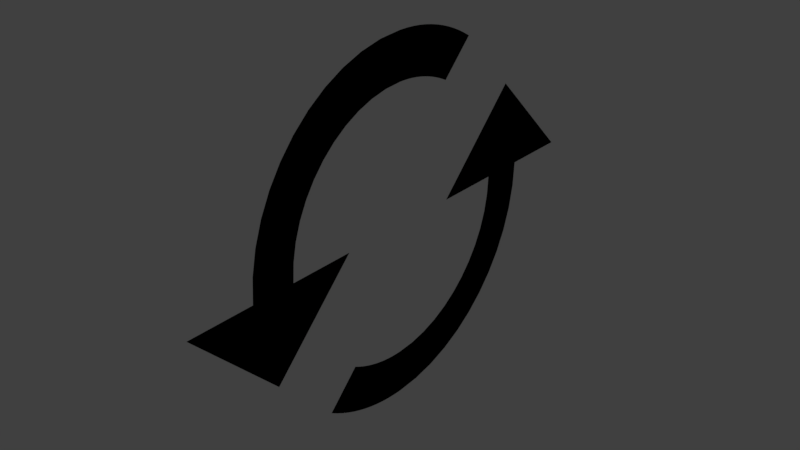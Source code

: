 # Source: loading.blend  (saved by Blender 2.78.0; exported with 4.5.12 LTS)
import bpy
from mathutils import Matrix  # noqa: F401  (used for matrix-valued properties, if any)

bpy.ops.wm.read_factory_settings(use_empty=True)
scene = bpy.context.scene
scene.name = 'Scene'

# ---- collections
col_collection_1 = bpy.data.collections.new('Collection 1'); scene.collection.children.link(col_collection_1)

# ---- world
world_world = bpy.data.worlds.new('World'); scene.world = world_world
world_world.color = (0.05088, 0.05088, 0.05088)
world_world.use_sun_shadow = False
world_world.sun_shadow_jitter_overblur = 0.0
world_world.cycles.sampling_method = 'MANUAL'

# ---- meshes
me_mesh = bpy.data.meshes.new('Mesh')
me_mesh.from_pydata([(-0.05881, 0.7009, 0.0622), (-0.05881, 0.3488, 0.0622), (-0.05881, 0.8183, 0.5318), (-0.05881, 1.288, 0.0622), (-0.05881, 0.9357, 0.0622), (-0.05881, 0.9271, -0.0653), (-0.05881, 0.9021, -0.1876), (-0.05881, 0.8619, -0.3035), (-0.05881, 0.8075, -0.412), (-0.05881, 0.7401, -0.5118), (-0.05881, 0.6607, -0.602), (-0.05881, 0.5705, -0.6814), (-0.05881, 0.4707, -0.7489), (-0.05881, 0.3622, -0.8033), (-0.05881, 0.2463, -0.8435), (-0.05881, 0.1241, -0.8685), (-0.05881, -0.003386, -0.8771), (-0.05881, -0.04918, -0.8759), (-0.05881, -0.09439, -0.8726), (-0.05881, -0.139, -0.8672), (-0.05881, -0.1829, -0.8597), (-0.05881, -0.226, -0.8501), (-0.05881, -0.2684, -0.8386), (-0.05881, -0.3099, -0.8252), (-0.05881, -0.3506, -0.8099), (-0.05881, -0.3903, -0.7929), (-0.05881, -0.4291, -0.7741), (-0.05881, -0.4668, -0.7536), (-0.05881, -0.5034, -0.7315), (-0.05881, -0.5012, -0.7292), (-0.05881, -0.4947, -0.7227), (-0.05881, -0.4847, -0.7127), (-0.05881, -0.4717, -0.6997), (-0.05881, -0.4563, -0.6844), (-0.05881, -0.4392, -0.6672), (-0.05881, -0.4208, -0.6488), (-0.05881, -0.4019, -0.6299), (-0.05881, -0.3829, -0.6109), (-0.05881, -0.3646, -0.5926), (-0.05881, -0.3474, -0.5754), (-0.05881, -0.3321, -0.5601), (-0.05881, -0.3074, -0.5728), (-0.05881, -0.2821, -0.5845), (-0.05881, -0.2563, -0.5952), (-0.05881, -0.2299, -0.6048), (-0.05881, -0.203, -0.6134), (-0.05881, -0.1756, -0.621), (-0.05881, -0.1478, -0.6274), (-0.05881, -0.1196, -0.6327), (-0.05881, -0.09106, -0.6368), (-0.05881, -0.06213, -0.6398), (-0.05881, -0.0329, -0.6416), (-0.05881, -0.003386, -0.6422), (-0.05881, 0.09209, -0.6358), (-0.05881, 0.1837, -0.617), (-0.05881, 0.2706, -0.5868), (-0.05881, 0.3519, -0.546), (-0.05881, 0.4268, -0.4953), (-0.05881, 0.4945, -0.4358), (-0.05881, 0.554, -0.3681), (-0.05881, 0.6047, -0.2932), (-0.05881, 0.6455, -0.2118), (-0.05881, 0.6757, -0.1249), (-0.05881, 0.6945, -0.0333), (-0.05881, 0.4967, 0.8559), (-0.05881, 0.3253, 0.6845), (-0.05881, 0.3004, 0.6969), (-0.05881, 0.2749, 0.7085), (-0.05881, 0.249, 0.7191), (-0.05881, 0.2226, 0.7287), (-0.05881, 0.1957, 0.7373), (-0.05881, 0.1684, 0.7449), (-0.05881, 0.1407, 0.7514), (-0.05881, 0.1126, 0.7568), (-0.05881, 0.08412, 0.7611), (-0.05881, 0.05528, 0.7641), (-0.05881, 0.0261, 0.766), (-0.05881, -0.003386, 0.7666), (-0.05881, -0.09886, 0.7602), (-0.05881, -0.1905, 0.7414), (-0.05881, -0.2773, 0.7112), (-0.05881, -0.3587, 0.6704), (-0.05881, -0.4336, 0.6197), (-0.05881, -0.5012, 0.5601), (-0.05881, -0.5608, 0.4925), (-0.05881, -0.6114, 0.4175), (-0.05881, -0.6523, 0.3362), (-0.05881, -0.6825, 0.2493), (-0.05881, -0.7012, 0.1577), (-0.05881, -0.7077, 0.0622), (-0.05881, -0.703, 0.0622), (-0.05881, -0.6897, 0.0622), (-0.05881, -0.6692, 0.0622), (-0.05881, -0.6425, 0.0622), (-0.05881, -0.6109, 0.0622), (-0.05881, -0.5756, 0.0622), (-0.05881, -0.5379, 0.0622), (-0.05881, -0.499, 0.0622), (-0.05881, -0.4601, 0.0622), (-0.05881, -0.4224, 0.0622), (-0.05881, -0.3871, 0.0622), (-0.05881, -0.3555, 0.0622), (-0.05881, -0.8251, -0.4074), (-0.05881, -1.295, 0.0622), (-0.05881, -0.9424, 0.0622), (-0.05881, -0.9339, 0.1897), (-0.05881, -0.9089, 0.312), (-0.05881, -0.8687, 0.4279), (-0.05881, -0.8143, 0.5363), (-0.05881, -0.7468, 0.6362), (-0.05881, -0.6675, 0.7264), (-0.05881, -0.5773, 0.8058), (-0.05881, -0.4774, 0.8733), (-0.05881, -0.369, 0.9277), (-0.05881, -0.2531, 0.9679), (-0.05881, -0.1309, 0.9929), (-0.05881, -0.003386, 1.001), (-0.05881, 0.04241, 1.0), (-0.05881, 0.08762, 0.997), (-0.05881, 0.1322, 0.9916), (-0.05881, 0.1761, 0.9841), (-0.05881, 0.2192, 0.9745), (-0.05881, 0.2616, 0.963), (-0.05881, 0.3031, 0.9496), (-0.05881, 0.3438, 0.9343), (-0.05881, 0.3835, 0.9172), (-0.05881, 0.4223, 0.8984), (-0.05881, 0.46, 0.878), (-0.05881, 0.7009, 0.0622), (-0.05881, 0.3488, 0.0622), (-0.05881, 0.8183, 0.5318), (-0.05881, 1.288, 0.0622), (-0.05881, 0.9357, 0.0622), (-0.05881, 0.9271, -0.0653), (-0.05881, 0.9021, -0.1876), (-0.05881, 0.8619, -0.3035), (-0.05881, 0.8075, -0.412), (-0.05881, 0.7401, -0.5118), (-0.05881, 0.6607, -0.602), (-0.05881, 0.5705, -0.6814), (-0.05881, 0.4707, -0.7489), (-0.05881, 0.3622, -0.8033), (-0.05881, 0.2463, -0.8435), (-0.05881, 0.1241, -0.8685), (-0.05881, -0.003386, -0.8771), (-0.05881, -0.04918, -0.8759), (-0.05881, -0.09439, -0.8726), (-0.05881, -0.139, -0.8672), (-0.05881, -0.1829, -0.8597), (-0.05881, -0.226, -0.8501), (-0.05881, -0.2684, -0.8386), (-0.05881, -0.3099, -0.8252), (-0.05881, -0.3506, -0.8099), (-0.05881, -0.3903, -0.7929), (-0.05881, -0.4291, -0.7741), (-0.05881, -0.4668, -0.7536), (-0.05881, -0.5034, -0.7315), (-0.05881, -0.5012, -0.7292), (-0.05881, -0.4947, -0.7227), (-0.05881, -0.4847, -0.7127), (-0.05881, -0.4717, -0.6997), (-0.05881, -0.4563, -0.6844), (-0.05881, -0.4392, -0.6672), (-0.05881, -0.4208, -0.6488), (-0.05881, -0.4019, -0.6299), (-0.05881, -0.3829, -0.6109), (-0.05881, -0.3646, -0.5926), (-0.05881, -0.3474, -0.5754), (-0.05881, -0.3321, -0.5601), (-0.05881, -0.3074, -0.5728), (-0.05881, -0.2821, -0.5845), (-0.05881, -0.2563, -0.5952), (-0.05881, -0.2299, -0.6048), (-0.05881, -0.203, -0.6134), (-0.05881, -0.1756, -0.621), (-0.05881, -0.1478, -0.6274), (-0.05881, -0.1196, -0.6327), (-0.05881, -0.09106, -0.6368), (-0.05881, -0.06213, -0.6398), (-0.05881, -0.0329, -0.6416), (-0.05881, -0.003386, -0.6422), (-0.05881, 0.09209, -0.6358), (-0.05881, 0.1837, -0.617), (-0.05881, 0.2706, -0.5868), (-0.05881, 0.3519, -0.546), (-0.05881, 0.4268, -0.4953), (-0.05881, 0.4945, -0.4358), (-0.05881, 0.554, -0.3681), (-0.05881, 0.6047, -0.2932), (-0.05881, 0.6455, -0.2118), (-0.05881, 0.6757, -0.1249), (-0.05881, 0.6945, -0.0333), (-0.05881, 0.4967, 0.8559), (-0.05881, 0.3253, 0.6845), (-0.05881, 0.3004, 0.6969), (-0.05881, 0.2749, 0.7085), (-0.05881, 0.249, 0.7191), (-0.05881, 0.2226, 0.7287), (-0.05881, 0.1957, 0.7373), (-0.05881, 0.1684, 0.7449), (-0.05881, 0.1407, 0.7514), (-0.05881, 0.1126, 0.7568), (-0.05881, 0.08412, 0.7611), (-0.05881, 0.05528, 0.7641), (-0.05881, 0.0261, 0.766), (-0.05881, -0.003386, 0.7666), (-0.05881, -0.09886, 0.7602), (-0.05881, -0.1905, 0.7414), (-0.05881, -0.2773, 0.7112), (-0.05881, -0.3587, 0.6704), (-0.05881, -0.4336, 0.6197), (-0.05881, -0.5012, 0.5601), (-0.05881, -0.5608, 0.4925), (-0.05881, -0.6114, 0.4175), (-0.05881, -0.6523, 0.3362), (-0.05881, -0.6825, 0.2493), (-0.05881, -0.7012, 0.1577), (-0.05881, -0.7077, 0.0622), (-0.05881, -0.703, 0.0622), (-0.05881, -0.6897, 0.0622), (-0.05881, -0.6692, 0.0622), (-0.05881, -0.6425, 0.0622), (-0.05881, -0.6109, 0.0622), (-0.05881, -0.5756, 0.0622), (-0.05881, -0.5379, 0.0622), (-0.05881, -0.499, 0.0622), (-0.05881, -0.4601, 0.0622), (-0.05881, -0.4224, 0.0622), (-0.05881, -0.3871, 0.0622), (-0.05881, -0.3555, 0.0622), (-0.05881, -0.8251, -0.4074), (-0.05881, -1.295, 0.0622), (-0.05881, -0.9424, 0.0622), (-0.05881, -0.9339, 0.1897), (-0.05881, -0.9089, 0.312), (-0.05881, -0.8687, 0.4279), (-0.05881, -0.8143, 0.5363), (-0.05881, -0.7468, 0.6362), (-0.05881, -0.6675, 0.7264), (-0.05881, -0.5773, 0.8058), (-0.05881, -0.4774, 0.8733), (-0.05881, -0.369, 0.9277), (-0.05881, -0.2531, 0.9679), (-0.05881, -0.1309, 0.9929), (-0.05881, -0.003386, 1.001), (-0.05881, 0.04241, 1.0), (-0.05881, 0.08762, 0.997), (-0.05881, 0.1322, 0.9916), (-0.05881, 0.1761, 0.9841), (-0.05881, 0.2192, 0.9745), (-0.05881, 0.2616, 0.963), (-0.05881, 0.3031, 0.9496), (-0.05881, 0.3438, 0.9343), (-0.05881, 0.3835, 0.9172), (-0.05881, 0.4223, 0.8984), (-0.05881, 0.46, 0.878)], [], [(4, 3, 2), (5, 4, 2), (6, 5, 2), (7, 6, 2), (8, 7, 2), (8, 2, 0), (0, 2, 1), (9, 8, 0), (10, 9, 0), (10, 0, 63), (10, 63, 62), (10, 62, 61), (11, 10, 61), (11, 61, 60), (11, 60, 59), (12, 11, 59), (12, 59, 58), (65, 64, 127), (12, 58, 57), (13, 12, 57), (65, 127, 126), (13, 57, 56), (65, 126, 125), (65, 125, 124), (14, 13, 56), (14, 56, 55), (65, 124, 123), (66, 65, 123), (66, 123, 122), (67, 66, 122), (68, 67, 122), (14, 55, 54), (68, 122, 121), (69, 68, 121), (15, 14, 54), (70, 69, 121), (70, 121, 120), (71, 70, 120), (15, 54, 53), (71, 120, 119), (72, 71, 119), (73, 72, 119), (73, 119, 118), (16, 15, 53), (74, 73, 118), (16, 53, 52), (74, 118, 117), (75, 74, 117), (76, 75, 117), (76, 117, 116), (77, 76, 116), (17, 16, 52), (17, 52, 51), (78, 77, 116), (78, 116, 115), (17, 51, 50), (18, 17, 50), (18, 50, 49), (18, 49, 48), (19, 18, 48), (79, 78, 115), (19, 48, 47), (79, 115, 114), (20, 19, 47), (20, 47, 46), (20, 46, 45), (21, 20, 45), (80, 79, 114), (21, 45, 44), (22, 21, 44), (22, 44, 43), (80, 114, 113), (22, 43, 42), (23, 22, 42), (81, 80, 113), (23, 42, 41), (23, 41, 40), (24, 23, 40), (24, 40, 39), (24, 39, 38), (25, 24, 38), (102, 101, 100), (82, 81, 113), (25, 38, 37), (82, 113, 112), (25, 37, 36), (102, 100, 99), (26, 25, 36), (26, 36, 35), (26, 35, 34), (102, 99, 98), (27, 26, 34), (83, 82, 112), (27, 34, 33), (27, 33, 32), (102, 98, 97), (28, 27, 30), (30, 27, 31), (31, 27, 32), (83, 112, 111), (28, 30, 29), (102, 97, 96), (84, 83, 111), (102, 96, 95), (85, 84, 111), (102, 95, 94), (85, 111, 110), (102, 94, 93), (86, 85, 110), (102, 93, 92), (87, 86, 110), (87, 110, 109), (102, 92, 91), (88, 87, 109), (102, 91, 90), (89, 88, 109), (102, 90, 89), (102, 89, 109), (102, 109, 108), (102, 108, 107), (103, 102, 104), (104, 102, 107), (104, 107, 106), (104, 106, 105), (132, 130, 131), (133, 130, 132), (134, 130, 133), (135, 130, 134), (136, 130, 135), (136, 128, 130), (128, 129, 130), (137, 128, 136), (138, 128, 137), (138, 191, 128), (138, 190, 191), (138, 189, 190), (139, 189, 138), (139, 188, 189), (139, 187, 188), (140, 187, 139), (140, 186, 187), (193, 255, 192), (140, 185, 186), (141, 185, 140), (193, 254, 255), (141, 184, 185), (193, 253, 254), (193, 252, 253), (142, 184, 141), (142, 183, 184), (193, 251, 252), (194, 251, 193), (194, 250, 251), (195, 250, 194), (196, 250, 195), (142, 182, 183), (196, 249, 250), (197, 249, 196), (143, 182, 142), (198, 249, 197), (198, 248, 249), (199, 248, 198), (143, 181, 182), (199, 247, 248), (200, 247, 199), (201, 247, 200), (201, 246, 247), (144, 181, 143), (202, 246, 201), (144, 180, 181), (202, 245, 246), (203, 245, 202), (204, 245, 203), (204, 244, 245), (205, 244, 204), (145, 180, 144), (145, 179, 180), (206, 244, 205), (206, 243, 244), (145, 178, 179), (146, 178, 145), (146, 177, 178), (146, 176, 177), (147, 176, 146), (207, 243, 206), (147, 175, 176), (207, 242, 243), (148, 175, 147), (148, 174, 175), (148, 173, 174), (149, 173, 148), (208, 242, 207), (149, 172, 173), (150, 172, 149), (150, 171, 172), (208, 241, 242), (150, 170, 171), (151, 170, 150), (209, 241, 208), (151, 169, 170), (151, 168, 169), (152, 168, 151), (152, 167, 168), (152, 166, 167), (153, 166, 152), (230, 228, 229), (210, 241, 209), (153, 165, 166), (210, 240, 241), (153, 164, 165), (230, 227, 228), (154, 164, 153), (154, 163, 164), (154, 162, 163), (230, 226, 227), (155, 162, 154), (211, 240, 210), (155, 161, 162), (155, 160, 161), (230, 225, 226), (156, 158, 155), (158, 159, 155), (159, 160, 155), (211, 239, 240), (156, 157, 158), (230, 224, 225), (212, 239, 211), (230, 223, 224), (213, 239, 212), (230, 222, 223), (213, 238, 239), (230, 221, 222), (214, 238, 213), (230, 220, 221), (215, 238, 214), (215, 237, 238), (230, 219, 220), (216, 237, 215), (230, 218, 219), (217, 237, 216), (230, 217, 218), (230, 237, 217), (230, 236, 237), (230, 235, 236), (231, 232, 230), (232, 235, 230), (232, 234, 235), (232, 233, 234), (15, 16, 144, 143), (127, 64, 192, 255), (19, 20, 148, 147), (66, 67, 195, 194), (9, 10, 138, 137), (113, 114, 242, 241), (115, 116, 244, 243), (22, 23, 151, 150), (47, 48, 176, 175), (91, 92, 220, 219), (21, 22, 150, 149), (32, 33, 161, 160), (51, 52, 180, 179), (33, 34, 162, 161), (14, 15, 143, 142), (24, 25, 153, 152), (116, 117, 245, 244), (110, 111, 239, 238), (18, 19, 147, 146), (13, 14, 142, 141), (81, 82, 210, 209), (125, 126, 254, 253), (38, 39, 167, 166), (72, 73, 201, 200), (62, 63, 191, 190), (39, 40, 168, 167), (52, 53, 181, 180), (28, 29, 157, 156), (7, 8, 136, 135), (80, 81, 209, 208), (106, 107, 235, 234), (20, 21, 149, 148), (27, 28, 156, 155), (93, 94, 222, 221), (94, 95, 223, 222), (121, 122, 250, 249), (34, 35, 163, 162), (76, 77, 205, 204), (53, 54, 182, 181), (0, 1, 129, 128), (111, 112, 240, 239), (59, 60, 188, 187), (103, 104, 232, 231), (6, 7, 135, 134), (114, 115, 243, 242), (102, 103, 231, 230), (89, 90, 218, 217), (104, 105, 233, 232), (83, 84, 212, 211), (5, 6, 134, 133), (40, 41, 169, 168), (3, 4, 132, 131), (17, 18, 146, 145), (74, 75, 203, 202), (35, 36, 164, 163), (71, 72, 200, 199), (107, 108, 236, 235), (26, 27, 155, 154), (63, 0, 128, 191), (41, 42, 170, 169), (2, 3, 131, 130), (117, 118, 246, 245), (65, 66, 194, 193), (48, 49, 177, 176), (108, 109, 237, 236), (44, 45, 173, 172), (126, 127, 255, 254), (112, 113, 241, 240), (75, 76, 204, 203), (119, 120, 248, 247), (54, 55, 183, 182), (68, 69, 197, 196), (122, 123, 251, 250), (25, 26, 154, 153), (97, 98, 226, 225), (88, 89, 217, 216), (31, 32, 160, 159), (123, 124, 252, 251), (49, 50, 178, 177), (50, 51, 179, 178), (99, 100, 228, 227), (109, 110, 238, 237), (86, 87, 215, 214), (77, 78, 206, 205), (8, 9, 137, 136), (85, 86, 214, 213), (45, 46, 174, 173), (29, 30, 158, 157), (12, 13, 141, 140), (100, 101, 229, 228), (36, 37, 165, 164), (42, 43, 171, 170), (92, 93, 221, 220), (79, 80, 208, 207), (78, 79, 207, 206), (105, 106, 234, 233), (43, 44, 172, 171), (30, 31, 159, 158), (11, 12, 140, 139), (73, 74, 202, 201), (16, 17, 145, 144), (82, 83, 211, 210), (57, 58, 186, 185), (120, 121, 249, 248), (67, 68, 196, 195), (23, 24, 152, 151), (10, 11, 139, 138), (1, 2, 130, 129), (56, 57, 185, 184), (69, 70, 198, 197), (118, 119, 247, 246), (64, 65, 193, 192), (37, 38, 166, 165), (58, 59, 187, 186), (55, 56, 184, 183), (4, 5, 133, 132), (70, 71, 199, 198), (101, 102, 230, 229), (60, 61, 189, 188), (87, 88, 216, 215), (61, 62, 190, 189), (124, 125, 253, 252), (98, 99, 227, 226), (95, 96, 224, 223), (84, 85, 213, 212), (90, 91, 219, 218), (46, 47, 175, 174), (96, 97, 225, 224)])
me_mesh.materials.append(None)
me_mesh.use_remesh_preserve_volume = False
me_mesh.use_remesh_preserve_attributes = False
me_mesh.use_mirror_vertex_groups = False
me_mesh.update()

# ---- objects
ob_loading = bpy.data.objects.new('Loading', me_mesh)

# ---- transforms, parenting, visibility, modifiers, constraints
ob_loading.location = (0.0, 0.0, 0.0)
ob_loading.lineart.crease_threshold = 0.0

# ---- collection membership
col_collection_1.objects.link(ob_loading)

# ---- scene / render settings (as saved in the file)
scene.frame_start = 1; scene.frame_end = 250; scene.frame_set(1)
scene.render.engine = 'BLENDER_EEVEE_NEXT'
scene.render.resolution_percentage = 50
scene.render.dither_intensity = 0.0
scene.cycles.use_denoising = False
scene.cycles.samples = 128
scene.cycles.sampling_pattern = 'TABULATED_SOBOL'
scene.cycles.light_sampling_threshold = 0.0
scene.cycles.use_adaptive_sampling = False
scene.cycles.use_light_tree = False
scene.cycles.blur_glossy = 0.0
scene.cycles.sample_clamp_indirect = 0.0
scene.view_settings.view_transform = 'Standard'
bpy.context.view_layer.update()

# ---- added for rendering (the .blend has no active camera and no usable light): camera, sun
cam_auto = bpy.data.cameras.new('AutoCamera')
cam_auto.lens = 50.0
cam_auto.sensor_width = 36.0
cam_auto.clip_end = 1000.0
ob_auto_camera = bpy.data.objects.new('AutoCamera', cam_auto)
scene.collection.objects.link(ob_auto_camera)
ob_auto_camera.location = (2.89577, -3.54889, 2.42587)
ob_auto_camera.rotation_euler = (1.09748, -7.21219e-08, 0.694738)
scene.camera = ob_auto_camera
light_auto_sun = bpy.data.lights.new('AutoSun', 'SUN')
light_auto_sun.energy = 3.0
light_auto_sun.angle = 0.0523599
ob_auto_sun = bpy.data.objects.new('AutoSun', light_auto_sun)
scene.collection.objects.link(ob_auto_sun)
ob_auto_sun.rotation_euler = (0.872665, 0.174533, 0.523599)
bpy.context.view_layer.update()
